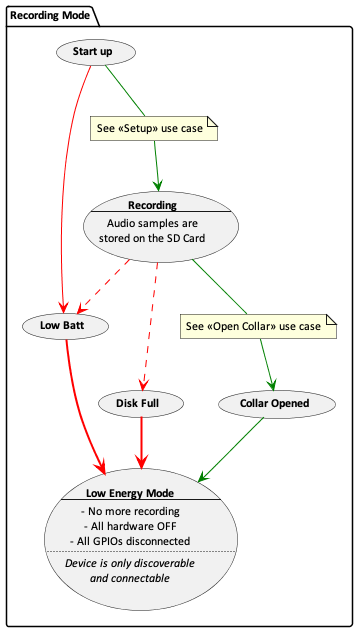

The diagram above was rendered by PlantUML. Its source (embedded in the PNG):
@startuml

!include ../settings.puml

skinparam ranksep 50

hide empty description
' left to right direction

package "Recording Mode" {
    usecase le [
        <b>Low Energy Mode
        ----
        - No more recording
        - All hardware OFF
        - All GPIOs disconnected
        ....
        <i>Device is only discoverable
        <i>and connectable
    ]
    usecase LB [
        <b>Low Batt
    ]
    
    usecase DF [
        <b>Disk Full
    ]

    usecase SU [
        <b>Start up
    ]

    usecase Rec [
        <b>Recording
        ----
        Audio samples are
        stored on the SD Card
    ]

    usecase CO [
        <b>Collar Opened
    ]

    (Rec) ..> (DF) #line:red
    (Rec) ..> (LB) #line:red

    note "See << Setup >> use case" as N1
    note "See << Open Collar >> use case" as N2
    (SU)  -down-   N1   #line:green
     N1   -down-> (Rec) #line:green
    (Rec) -down-   N2   #line:green
     N2   -down-> (CO)  #line:green
    ' (Rec) --> (CO) #line:green
    (CO)  --> (le) #line:green
    (SU)  --> (LB) #line:red
    (DF)  ..> (le) #line:red;line.bold
    (LB)  ..> (le) #line:red;line.bold
}

@enduml